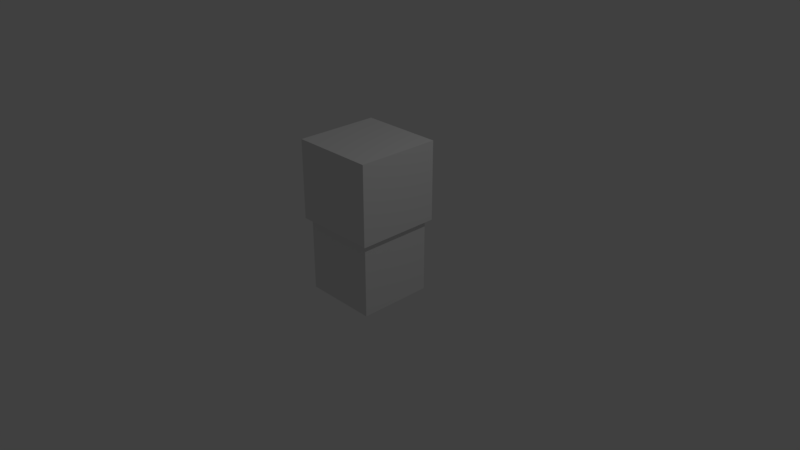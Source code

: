 # Source: BlockBreaker.blend  (saved by Blender 2.79.0; exported with 4.5.12 LTS)
import bpy
from mathutils import Matrix  # noqa: F401  (used for matrix-valued properties, if any)

bpy.ops.wm.read_factory_settings(use_empty=True)
scene = bpy.context.scene
scene.name = 'Scene'

# ---- collections
col_collection_1 = bpy.data.collections.new('Collection 1'); scene.collection.children.link(col_collection_1)

# ---- materials (node trees are filled in below, after node groups)
mat_bbody = bpy.data.materials.new('BBody')
mat_bbody.alpha_threshold = 0.0
mat_bbody.use_transparent_shadow = False
mat_bbody.roughness = 0.5
mat_bbody.specular_intensity = 0.0

# ---- material node trees

# ---- world
world_world = bpy.data.worlds.new('World'); scene.world = world_world
world_world.color = (0.05088, 0.05088, 0.05088)
world_world.use_sun_shadow = False
world_world.sun_shadow_jitter_overblur = 0.0
world_world.cycles.sampling_method = 'MANUAL'

# ---- cameras
cam_camera = bpy.data.cameras.new('Camera')
cam_camera.clip_end = 100.0
cam_camera.lens = 35.0
cam_camera.sensor_width = 32.0
cam_camera.sensor_height = 18.0
cam_camera.ortho_scale = 7.314
cam_camera.dof.focus_distance = 0.0
cam_camera.dof.aperture_fstop = 128.0

# ---- lights
light_lamp = bpy.data.lights.new('Lamp', 'POINT')
light_lamp.transmission_factor = 0.0
light_lamp.cutoff_distance = 30.0
light_lamp.energy = 100.0
light_lamp.shadow_buffer_clip_start = 1.001
light_lamp.shadow_soft_size = 0.1
light_lamp.shadow_maximum_resolution = 0.006
light_lamp.use_absolute_resolution = True

# ---- meshes
me_cube_001 = bpy.data.meshes.new('Cube.001')
me_cube_001.from_pydata([(-0.5, 0.5, -0.5), (-0.5, -0.5, -0.5), (-0.5, 0.5, 0.5), (-0.5, -0.5, 0.5), (0.5, 0.5, -0.5), (0.5, -0.5, -0.5), (0.5, 0.5, 0.5), (0.5, -0.5, 0.5), (0.25, -0.25, 0.5625), (0.25, -0.3125, 0.5625), (0.3125, -0.25, 0.5625), (0.3125, -0.3125, 0.5625), (0.25, -0.3125, 0.625), (0.25, -0.25, 0.625), (0.3125, -0.25, 0.625), (0.3125, -0.3125, 0.625), (0.1875, 0.375, 0.5), (0.1875, 0.1875, 0.5), (0.375, 0.375, 0.5), (0.375, 0.1875, 0.5), (0.1875, 0.1875, 0.5625), (0.1875, 0.375, 0.5625), (0.375, 0.375, 0.5625), (0.375, 0.1875, 0.5625), (0.375, -0.375, 0.5625), (0.375, -0.1875, 0.5625), (0.1875, -0.1875, 0.5625), (0.1875, -0.375, 0.5625), (0.375, -0.375, 0.5), (0.375, -0.1875, 0.5), (0.1875, -0.375, 0.5), (0.1875, -0.1875, 0.5), (0.3125, 0.25, 0.625), (0.3125, 0.3125, 0.625), (0.25, 0.3125, 0.625), (0.25, 0.25, 0.625), (0.3125, 0.25, 0.5625), (0.3125, 0.3125, 0.5625), (0.25, 0.25, 0.5625), (0.25, 0.3125, 0.5625), (-0.3125, -0.25, 0.5625), (-0.3125, -0.3125, 0.5625), (-0.25, -0.25, 0.5625), (-0.25, -0.3125, 0.5625), (-0.3125, -0.3125, 0.625), (-0.3125, -0.25, 0.625), (-0.25, -0.25, 0.625), (-0.25, -0.3125, 0.625), (-0.1875, -0.375, 0.5625), (-0.1875, -0.1875, 0.5625), (-0.375, -0.1875, 0.5625), (-0.375, -0.375, 0.5625), (-0.1875, -0.375, 0.5), (-0.1875, -0.1875, 0.5), (-0.375, -0.375, 0.5), (-0.375, -0.1875, 0.5), (-0.3125, 0.3125, 0.5625), (-0.3125, 0.25, 0.5625), (-0.25, 0.3125, 0.5625), (-0.25, 0.25, 0.5625), (-0.3125, 0.25, 0.625), (-0.3125, 0.3125, 0.625), (-0.25, 0.3125, 0.625), (-0.25, 0.25, 0.625), (-0.1875, 0.1875, 0.5625), (-0.1875, 0.375, 0.5625), (-0.375, 0.375, 0.5625), (-0.375, 0.1875, 0.5625), (-0.1875, 0.1875, 0.5), (-0.1875, 0.375, 0.5), (-0.375, 0.1875, 0.5), (-0.375, 0.375, 0.5), (-0.5625, 0.5625, 0.5), (-0.5625, -0.5625, 0.5), (0.5625, 0.5625, 0.5), (0.5625, -0.5625, 0.5), (-0.5625, -0.5625, 1.562), (-0.5625, 0.5625, 1.562), (0.5625, 0.5625, 1.562), (0.5625, -0.5625, 1.562)], [], [(0, 1, 3, 2), (2, 3, 7, 6), (6, 7, 5, 4), (4, 5, 1, 0), (2, 6, 4, 0), (7, 3, 1, 5), (11, 10, 14, 15), (9, 11, 15, 12), (8, 10, 11, 9), (10, 8, 13, 14), (13, 12, 15, 14), (8, 9, 12, 13), (16, 18, 19, 17), (21, 20, 23, 22), (19, 18, 22, 23), (18, 16, 21, 22), (17, 19, 23, 20), (16, 17, 20, 21), (30, 28, 24, 27), (31, 29, 28, 30), (26, 27, 24, 25), (29, 31, 26, 25), (28, 29, 25, 24), (31, 30, 27, 26), (38, 36, 32, 35), (39, 37, 36, 38), (34, 35, 32, 33), (37, 39, 34, 33), (36, 37, 33, 32), (39, 38, 35, 34), (43, 42, 46, 47), (41, 43, 47, 44), (40, 42, 43, 41), (42, 40, 45, 46), (45, 44, 47, 46), (40, 41, 44, 45), (54, 52, 48, 51), (55, 53, 52, 54), (50, 51, 48, 49), (53, 55, 50, 49), (52, 53, 49, 48), (55, 54, 51, 50), (59, 58, 62, 63), (57, 59, 63, 60), (56, 58, 59, 57), (58, 56, 61, 62), (61, 60, 63, 62), (56, 57, 60, 61), (70, 68, 64, 67), (71, 69, 68, 70), (66, 67, 64, 65), (69, 71, 66, 65), (68, 69, 65, 64), (71, 70, 67, 66), (72, 74, 75, 73), (77, 76, 79, 78), (75, 74, 78, 79), (74, 72, 77, 78), (73, 75, 79, 76), (72, 73, 76, 77)])
_uv = me_cube_001.uv_layers.new(name='UVMap')
_uv.uv.foreach_set('vector', [0.0, 0.5, 0.5, 0.5, 0.5, 1.0, 0.0, 1.0, 0.0, 0.5, 0.0, 0.0, 0.5, 0.0, 0.5, 0.5, 0.5, 1.0, 0.0, 1.0, 0.0, 0.5, 0.5, 0.5, 1.0, 0.5, 1.0, 1.0, 0.5, 1.0, 0.5, 0.5, 0.5, 1.0, 0.0, 1.0, 0.0, 0.5, 0.5, 0.5, 0.5, 1.0, 0.0, 1.0, 0.0, 0.5, 0.5, 0.5, 0.09375, 0.4062, 0.09375, 0.375, 0.125, 0.375, 0.125, 0.4062, 0.09375, 0.375, 0.125, 0.375, 0.125, 0.4062, 0.09375, 0.4062, 0.0, 0.5, 0.5, 0.5, 0.5, 0.0, 0.0, 0.0, 0.125, 0.4062, 0.09375, 0.4062, 0.09375, 0.375, 0.125, 0.375, 0.09375, 0.4062, 0.09375, 0.375, 0.125, 0.375, 0.125, 0.4062, 0.09375, 0.375, 0.09375, 0.4062, 0.125, 0.4062, 0.125, 0.375, 0.0, 0.5, 0.5, 0.5, 0.5, 0.0, 0.0, 0.0, 0.0625, 0.1562, 0.0625, 0.0625, 0.1562, 0.0625, 0.1562, 0.1562, 0.0625, 0.1562, 0.0625, 0.0625, 0.09375, 0.0625, 0.09375, 0.1562, 0.1562, 0.09375, 0.0625, 0.09375, 0.0625, 0.0625, 0.1562, 0.0625, 0.0625, 0.125, 0.1562, 0.125, 0.1562, 0.1562, 0.0625, 0.1562, 0.1562, 0.0625, 0.1562, 0.1562, 0.125, 0.1562, 0.125, 0.0625, 0.0625, 0.4062, 0.1562, 0.4062, 0.1562, 0.4375, 0.0625, 0.4375, 0.0, 0.5, 0.5, 0.5, 0.5, 0.0, 0.0, 0.0, 0.0625, 0.4375, 0.0625, 0.3438, 0.1562, 0.3438, 0.1562, 0.4375, 0.1562, 0.375, 0.0625, 0.375, 0.0625, 0.3438, 0.1562, 0.3438, 0.0625, 0.4375, 0.0625, 0.3438, 0.09375, 0.3438, 0.09375, 0.4375, 0.1562, 0.3438, 0.1562, 0.4375, 0.125, 0.4375, 0.125, 0.3438, 0.09375, 0.09375, 0.125, 0.09375, 0.125, 0.125, 0.09375, 0.125, 0.0, 0.5, 0.5, 0.5, 0.5, 0.0, 0.0, 0.0, 0.09375, 0.125, 0.09375, 0.09375, 0.125, 0.09375, 0.125, 0.125, 0.125, 0.125, 0.09375, 0.125, 0.09375, 0.09375, 0.125, 0.09375, 0.09375, 0.125, 0.09375, 0.09375, 0.125, 0.09375, 0.125, 0.125, 0.09375, 0.09375, 0.09375, 0.125, 0.125, 0.125, 0.125, 0.09375, 0.375, 0.4062, 0.375, 0.375, 0.4062, 0.375, 0.4062, 0.4062, 0.375, 0.375, 0.4062, 0.375, 0.4062, 0.4062, 0.375, 0.4062, 0.0, 0.5, 0.5, 0.5, 0.5, 0.0, 0.0, 0.0, 0.4062, 0.4062, 0.375, 0.4062, 0.375, 0.375, 0.4062, 0.375, 0.375, 0.4062, 0.375, 0.375, 0.4062, 0.375, 0.4062, 0.4062, 0.375, 0.375, 0.375, 0.4062, 0.4062, 0.4062, 0.4062, 0.375, 0.3438, 0.4062, 0.4375, 0.4062, 0.4375, 0.4375, 0.3438, 0.4375, 0.0, 0.5, 0.5, 0.5, 0.5, 0.0, 0.0, 0.0, 0.3438, 0.4375, 0.3438, 0.3438, 0.4375, 0.3438, 0.4375, 0.4375, 0.4375, 0.375, 0.3438, 0.375, 0.3438, 0.3438, 0.4375, 0.3438, 0.3438, 0.4375, 0.3438, 0.3438, 0.375, 0.3438, 0.375, 0.4375, 0.4375, 0.3438, 0.4375, 0.4375, 0.4062, 0.4375, 0.4062, 0.3438, 0.375, 0.125, 0.375, 0.09375, 0.4062, 0.09375, 0.4062, 0.125, 0.375, 0.09375, 0.4062, 0.09375, 0.4062, 0.125, 0.375, 0.125, 0.0, 0.5, 0.5, 0.5, 0.5, 0.0, 0.0, 0.0, 0.4062, 0.125, 0.375, 0.125, 0.375, 0.09375, 0.4062, 0.09375, 0.375, 0.125, 0.375, 0.09375, 0.4062, 0.09375, 0.4062, 0.125, 0.375, 0.09375, 0.375, 0.125, 0.4062, 0.125, 0.4062, 0.09375, 0.3438, 0.125, 0.4375, 0.125, 0.4375, 0.1562, 0.3438, 0.1562, 0.0, 0.5, 0.5, 0.5, 0.5, 0.0, 0.0, 0.0, 0.3438, 0.1562, 0.3438, 0.0625, 0.4375, 0.0625, 0.4375, 0.1562, 0.4375, 0.09375, 0.3438, 0.09375, 0.3438, 0.0625, 0.4375, 0.0625, 0.3438, 0.1562, 0.3438, 0.0625, 0.375, 0.0625, 0.375, 0.1562, 0.4375, 0.0625, 0.4375, 0.1562, 0.4062, 0.1562, 0.4062, 0.0625, 1.0, 0.0, 0.5, 0.0, 0.5, 0.5, 1.0, 0.5, 0.5, 0.5, 0.5, 0.0, 1.0, 0.0, 1.0, 0.5, 0.5, 0.0, 0.5, 0.5, 1.0, 0.5, 1.0, 0.0, 0.5, 0.0, 0.5, 0.5, 1.0, 0.5, 1.0, 0.0, 1.0, 0.5, 1.0, 0.0, 0.5, 0.0, 0.5, 0.5, 1.0, 0.0, 1.0, 0.5, 0.5, 0.5, 0.5, 0.0])
me_cube_001.materials.append(mat_bbody)
me_cube_001.use_remesh_preserve_volume = False
me_cube_001.use_remesh_preserve_attributes = False
me_cube_001.use_mirror_vertex_groups = False
me_cube_001.update()

# ---- objects
ob_blockbreaker = bpy.data.objects.new('BlockBreaker', me_cube_001)
ob_lamp = bpy.data.objects.new('Lamp', light_lamp)
ob_camera = bpy.data.objects.new('Camera', cam_camera)

# ---- transforms, parenting, visibility, modifiers, constraints
ob_blockbreaker.location = (0.0, 0.0, 0.0)
ob_blockbreaker.lineart.crease_threshold = 0.0
ob_lamp.location = (4.076, 1.005, 5.904)
ob_lamp.rotation_euler = (0.6503, 0.05522, 1.866)
ob_lamp.lock_rotations_4d = False
ob_lamp.empty_display_type = 'ARROWS'
ob_lamp.color = (0.0, 0.0, 0.0, 0.0)
ob_lamp.lineart.crease_threshold = 0.0
ob_camera.location = (7.481, -6.508, 5.344)
ob_camera.rotation_euler = (1.109, 0.0, 0.8149)
ob_camera.lock_rotations_4d = False
ob_camera.empty_display_type = 'ARROWS'
ob_camera.color = (0.0, 0.0, 0.0, 0.0)
ob_camera.display_type = 'WIRE'
ob_camera.lineart.crease_threshold = 0.0

# ---- collection membership
col_collection_1.objects.link(ob_blockbreaker)
col_collection_1.objects.link(ob_lamp)
col_collection_1.objects.link(ob_camera)

# ---- scene / render settings (as saved in the file)
scene.camera = ob_camera
scene.frame_start = 1; scene.frame_end = 250; scene.frame_set(1)
scene.render.engine = 'BLENDER_EEVEE_NEXT'
scene.render.resolution_percentage = 50
scene.render.dither_intensity = 0.0
scene.cycles.use_denoising = False
scene.cycles.samples = 128
scene.cycles.sampling_pattern = 'TABULATED_SOBOL'
scene.cycles.use_adaptive_sampling = False
scene.cycles.use_light_tree = False
scene.cycles.blur_glossy = 0.0
scene.cycles.sample_clamp_indirect = 0.0
scene.view_settings.view_transform = 'Standard'
bpy.context.view_layer.update()
